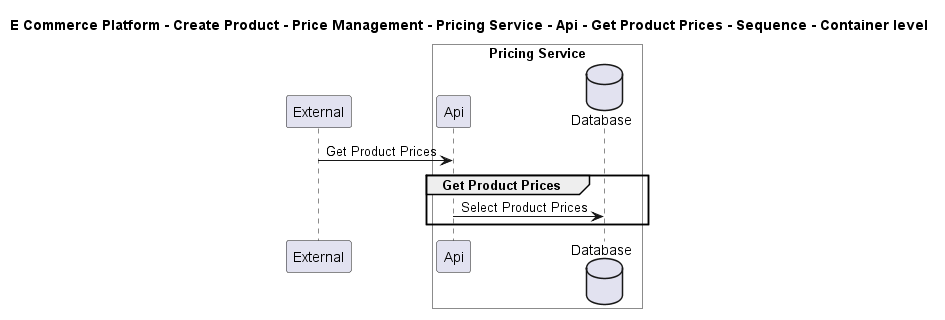

The diagram above was rendered by PlantUML. Its source (embedded in the PNG):
@startuml

title E Commerce Platform - Create Product - Price Management - Pricing Service - Api - Get Product Prices - Sequence - Container level

participant "External" as C4InterFlow.SoftwareSystems.ExternalSystem

box "Pricing Service" #White
    participant "Api" as ECommercePlatform.CreateProduct.PriceManagement.SoftwareSystems.PricingService.Containers.Api
    database "Database" as ECommercePlatform.CreateProduct.PriceManagement.SoftwareSystems.PricingService.Containers.Database
end box


C4InterFlow.SoftwareSystems.ExternalSystem -> ECommercePlatform.CreateProduct.PriceManagement.SoftwareSystems.PricingService.Containers.Api : Get Product Prices
group Get Product Prices
ECommercePlatform.CreateProduct.PriceManagement.SoftwareSystems.PricingService.Containers.Api -> ECommercePlatform.CreateProduct.PriceManagement.SoftwareSystems.PricingService.Containers.Database : Select Product Prices
end


@enduml